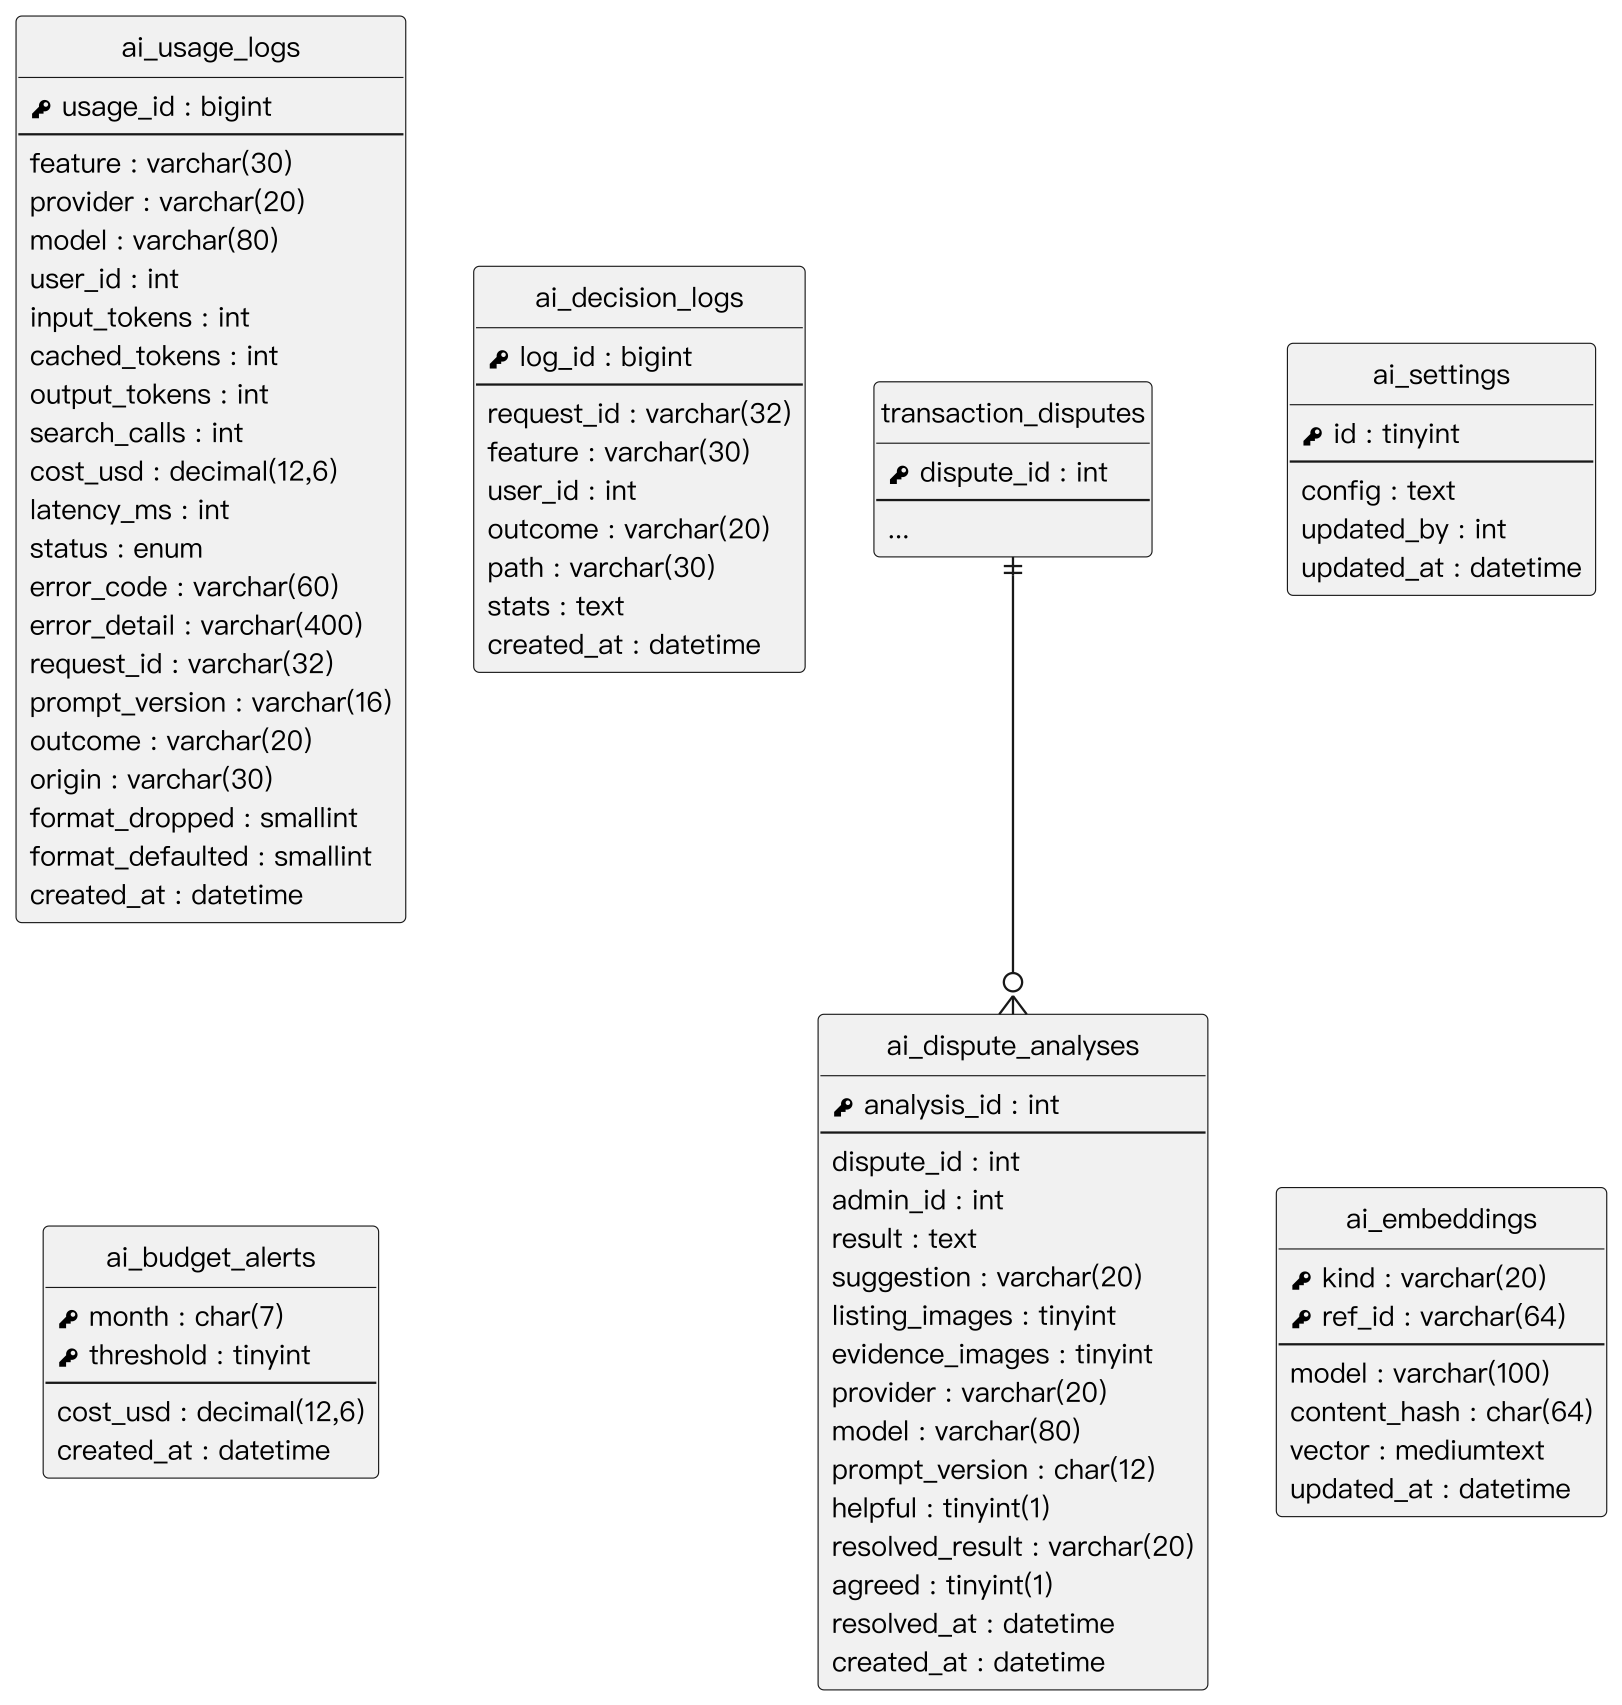

The diagram above was rendered by PlantUML. Its source (embedded in the PNG):
@startuml
' 以 render_er.py 產生 PNG：直接用 PlantUML 輸出時，正交走線在轉角會多出殘段、線端符號會擠在轉角上
skinparam monochrome true
skinparam shadowing false
skinparam dpi 220
skinparam defaultFontName "PingFang TC"
skinparam defaultFontSize 12
skinparam linetype ortho
skinparam nodesep 30
skinparam ranksep 40
hide circle
hide empty methods

entity "transaction_disputes" as transaction_disputes {
  {field} <&key> dispute_id : int
  --
  ...
}
entity "ai_dispute_analyses" as ai_dispute_analyses {
  {field} <&key> analysis_id : int
  --
  {field} dispute_id : int
  {field} admin_id : int
  {field} result : text
  {field} suggestion : varchar(20)
  {field} listing_images : tinyint
  {field} evidence_images : tinyint
  {field} provider : varchar(20)
  {field} model : varchar(80)
  {field} prompt_version : char(12)
  {field} helpful : tinyint(1)
  {field} resolved_result : varchar(20)
  {field} agreed : tinyint(1)
  {field} resolved_at : datetime
  {field} created_at : datetime
}
entity "ai_settings" as ai_settings {
  {field} <&key> id : tinyint
  --
  {field} config : text
  {field} updated_by : int
  {field} updated_at : datetime
}
entity "ai_usage_logs" as ai_usage_logs {
  {field} <&key> usage_id : bigint
  --
  {field} feature : varchar(30)
  {field} provider : varchar(20)
  {field} model : varchar(80)
  {field} user_id : int
  {field} input_tokens : int
  {field} cached_tokens : int
  {field} output_tokens : int
  {field} search_calls : int
  {field} cost_usd : decimal(12,6)
  {field} latency_ms : int
  {field} status : enum
  {field} error_code : varchar(60)
  {field} error_detail : varchar(400)
  {field} request_id : varchar(32)
  {field} prompt_version : varchar(16)
  {field} outcome : varchar(20)
  {field} origin : varchar(30)
  {field} format_dropped : smallint
  {field} format_defaulted : smallint
  {field} created_at : datetime
}
entity "ai_decision_logs" as ai_decision_logs {
  {field} <&key> log_id : bigint
  --
  {field} request_id : varchar(32)
  {field} feature : varchar(30)
  {field} user_id : int
  {field} outcome : varchar(20)
  {field} path : varchar(30)
  {field} stats : text
  {field} created_at : datetime
}
entity "ai_budget_alerts" as ai_budget_alerts {
  {field} <&key> month : char(7)
  {field} <&key> threshold : tinyint
  --
  {field} cost_usd : decimal(12,6)
  {field} created_at : datetime
}
entity "ai_embeddings" as ai_embeddings {
  {field} <&key> kind : varchar(20)
  {field} <&key> ref_id : varchar(64)
  --
  {field} model : varchar(100)
  {field} content_hash : char(64)
  {field} vector : mediumtext
  {field} updated_at : datetime
}
transaction_disputes ||--o{ ai_dispute_analyses
ai_settings -[hidden]down- ai_embeddings
@enduml